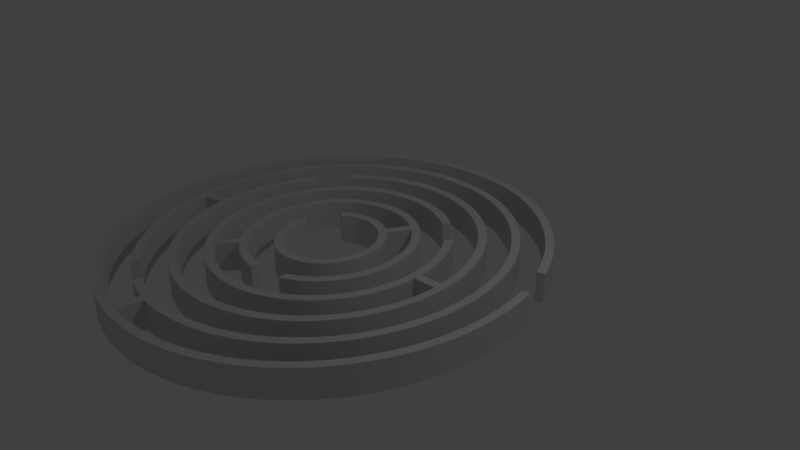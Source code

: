 # Source: circle_maze2.blend  (saved by Blender 2.79.0; exported with 4.5.12 LTS)
import bpy
from mathutils import Matrix  # noqa: F401  (used for matrix-valued properties, if any)

bpy.ops.wm.read_factory_settings(use_empty=True)
scene = bpy.context.scene
scene.name = 'Scene'

# ---- collections
col_collection_1 = bpy.data.collections.new('Collection 1'); scene.collection.children.link(col_collection_1)

# ---- materials (node trees are filled in below, after node groups)
mat_svgmat_001 = bpy.data.materials.new('SVGMat.001')
mat_svgmat_001.alpha_threshold = 0.0
mat_svgmat_001.use_transparent_shadow = False
mat_svgmat_001.diffuse_color = (0.6905, 0.6905, 0.6905, 1.0)
mat_svgmat_001.roughness = 0.5

# ---- material node trees

# ---- world
world_world = bpy.data.worlds.new('World'); scene.world = world_world
world_world.color = (0.05088, 0.05088, 0.05088)
world_world.use_sun_shadow = False
world_world.sun_shadow_jitter_overblur = 0.0
world_world.cycles.sampling_method = 'MANUAL'

# ---- cameras
cam_camera = bpy.data.cameras.new('Camera')
cam_camera.clip_end = 100.0
cam_camera.lens = 35.0
cam_camera.sensor_width = 32.0
cam_camera.sensor_height = 18.0
cam_camera.ortho_scale = 7.314
cam_camera.dof.focus_distance = 0.0
cam_camera.dof.aperture_fstop = 128.0

# ---- lights
light_lamp = bpy.data.lights.new('Lamp', 'POINT')
light_lamp.transmission_factor = 0.0
light_lamp.cutoff_distance = 30.0
light_lamp.energy = 100.0
light_lamp.shadow_buffer_clip_start = 1.001
light_lamp.shadow_soft_size = 0.1
light_lamp.shadow_maximum_resolution = 0.006
light_lamp.use_absolute_resolution = True

# ---- curves / text
cu_path3745 = bpy.data.curves.new('path3745', 'CURVE')
cu_path3745.dimensions = '2D'
_sp = cu_path3745.splines.new('BEZIER'); _sp.bezier_points.add(202)
_sp.bezier_points.foreach_set('co', [0.1778, 0.02469, 0.0, 0.1279, 0.03805, 0.0, 0.08806, 0.06683, 0.0, 0.06327, 0.102, 0.0, 0.0498, 0.1469, 0.0, 0.0498, 0.1804, 0.0, 0.07994, 0.2515, 0.0, 0.09706, 0.2691, 0.0, 0.1714, 0.302, 0.0, 0.2049, 0.302, 0.0, 0.2712, 0.2756, 0.0, 0.3072, 0.2361, 0.0, 0.315, 0.2213, 0.0, 0.3099, 0.2194, 0.0, 0.3075, 0.2242, 0.0, 0.2137, 0.295, 0.0, 0.1882, 0.2973, 0.0, 0.1624, 0.2949, 0.0, 0.06214, 0.2088, 0.0, 0.05966, 0.1262, 0.0, 0.1507, 0.0352, 0.0, 0.1689, 0.03146, 0.0, 0.1708, 0.04593, 0.0, 0.1678, 0.04698, 0.0, 0.1528, 0.05056, 0.0, 0.1512, 0.05146, 0.0, 0.1522, 0.05399, 0.0, 0.154, 0.0559, 0.0, 0.1716, 0.05186, 0.0, 0.1882, 0.05101, 0.0, 0.2045, 0.05184, 0.0, 0.2689, 0.08471, 0.0, 0.3002, 0.1484, 0.0, 0.3008, 0.1637, 0.0, 0.3002, 0.1789, 0.0, 0.2689, 0.2426, 0.0, 0.2045, 0.2755, 0.0, 0.1882, 0.2763, 0.0, 0.1718, 0.2755, 0.0, 0.1074, 0.2426, 0.0, 0.07614, 0.1789, 0.0, 0.07546, 0.164, 0.0, 0.07709, 0.146, 0.0, 0.09133, 0.1487, 0.0, 0.0911, 0.1529, 0.0, 0.09126, 0.1756, 0.0, 0.1025, 0.2105, 0.0, 0.1045, 0.214, 0.0, 0.1087, 0.2107, 0.0, 0.1059, 0.205, 0.0, 0.09801, 0.1446, 0.0, 0.1657, 0.07428, 0.0, 0.1882, 0.07172, 0.0, 0.202, 0.07253, 0.0, 0.258, 0.1036, 0.0, 0.2802, 0.1604, 0.0, 0.2805, 0.166, 0.0, 0.2756, 0.1658, 0.0, 0.2678, 0.1653, 0.0, 0.2649, 0.1651, 0.0, 0.2649, 0.1621, 0.0, 0.2526, 0.1218, 0.0, 0.2283, 0.09816, 0.0, 0.1638, 0.09087, 0.0, 0.1194, 0.1294, 0.0, 0.127, 0.2101, 0.0, 0.1396, 0.2232, 0.0, 0.2192, 0.2339, 0.0, 0.228, 0.2291, 0.0, 0.2264, 0.227, 0.0, 0.2247, 0.2251, 0.0, 0.22, 0.2274, 0.0, 0.1242, 0.195, 0.0, 0.1242, 0.1323, 0.0, 0.136, 0.1151, 0.0, 0.1451, 0.1166, 0.0, 0.1498, 0.1225, 0.0, 0.1472, 0.1255, 0.0, 0.1332, 0.1531, 0.0, 0.1333, 0.1748, 0.0, 0.138, 0.1886, 0.0, 0.1769, 0.2185, 0.0, 0.1986, 0.2187, 0.0, 0.236, 0.1928, 0.0, 0.2431, 0.1529, 0.0, 0.2123, 0.1132, 0.0, 0.2083, 0.1114, 0.0, 0.2075, 0.1168, 0.0, 0.2113, 0.1189, 0.0, 0.2301, 0.1917, 0.0, 0.2167, 0.2046, 0.0, 0.2127, 0.1981, 0.0, 0.209, 0.1921, 0.0, 0.2123, 0.1889, 0.0, 0.2222, 0.1721, 0.0, 0.2222, 0.1552, 0.0, 0.1966, 0.1296, 0.0, 0.1797, 0.1296, 0.0, 0.1631, 0.1393, 0.0, 0.1532, 0.1638, 0.0, 0.1561, 0.1676, 0.0, 0.1586, 0.1662, 0.0, 0.1587, 0.1626, 0.0, 0.1801, 0.1352, 0.0, 0.1882, 0.1342, 0.0, 0.1962, 0.1352, 0.0, 0.2166, 0.1556, 0.0, 0.2176, 0.1637, 0.0, 0.2166, 0.1717, 0.0, 0.1962, 0.1921, 0.0, 0.1883, 0.1931, 0.0, 0.1716, 0.1881, 0.0, 0.1695, 0.1867, 0.0, 0.1669, 0.1881, 0.0, 0.1644, 0.1895, 0.0, 0.1655, 0.1904, 0.0, 0.1744, 0.1959, 0.0, 0.1864, 0.1985, 0.0, 0.2029, 0.1955, 0.0, 0.2043, 0.1949, 0.0, 0.2078, 0.2006, 0.0, 0.2118, 0.2072, 0.0, 0.2092, 0.2095, 0.0, 0.1667, 0.2093, 0.0, 0.1383, 0.1714, 0.0, 0.1425, 0.1423, 0.0, 0.1806, 0.1138, 0.0, 0.1843, 0.1131, 0.0, 0.1851, 0.1083, 0.0, 0.1835, 0.1078, 0.0, 0.1572, 0.117, 0.0, 0.1542, 0.119, 0.0, 0.153, 0.1175, 0.0, 0.1482, 0.1117, 0.0, 0.149, 0.104, 0.0, 0.1737, 0.09386, 0.0, 0.2521, 0.1322, 0.0, 0.2448, 0.2069, 0.0, 0.2424, 0.2101, 0.0, 0.2441, 0.2121, 0.0, 0.2461, 0.2141, 0.0, 0.2523, 0.2059, 0.0, 0.2644, 0.1732, 0.0, 0.2646, 0.1708, 0.0, 0.2668, 0.1708, 0.0, 0.2799, 0.1717, 0.0, 0.2794, 0.1763, 0.0, 0.2008, 0.255, 0.0, 0.1744, 0.2548, 0.0, 0.1266, 0.2322, 0.0, 0.1232, 0.2292, 0.0, 0.121, 0.2309, 0.0, 0.1188, 0.2327, 0.0, 0.1212, 0.2349, 0.0, 0.1763, 0.2606, 0.0, 0.2, 0.2606, 0.0, 0.2847, 0.1787, 0.0, 0.2847, 0.1486, 0.0, 0.2092, 0.06834, 0.0, 0.1028, 0.1161, 0.0, 0.09348, 0.1397, 0.0, 0.09229, 0.1429, 0.0, 0.07791, 0.1403, 0.0, 0.08515, 0.1172, 0.0, 0.1085, 0.08369, 0.0, 0.1312, 0.066, 0.0, 0.1308, 0.0631, 0.0, 0.1297, 0.0606, 0.0, 0.1286, 0.0612, 0.0, 0.1138, 0.07134, 0.0, 0.09035, 0.09669, 0.0, 0.07052, 0.1492, 0.0, 0.07052, 0.1781, 0.0, 0.08938, 0.2291, 0.0, 0.1044, 0.2474, 0.0, 0.1338, 0.2689, 0.0, 0.1754, 0.2815, 0.0, 0.2009, 0.2815, 0.0, 0.2426, 0.2689, 0.0, 0.2719, 0.2474, 0.0, 0.3058, 0.1781, 0.0, 0.3065, 0.1637, 0.0, 0.3042, 0.1398, 0.0, 0.249, 0.06196, 0.0, 0.18, 0.04546, 0.0, 0.1765, 0.04571, 0.0, 0.1763, 0.04458, 0.0, 0.1747, 0.03061, 0.0, 0.1921, 0.02989, 0.0, 0.2497, 0.04482, 0.0, 0.3095, 0.1072, 0.0, 0.3206, 0.1827, 0.0, 0.3178, 0.1968, 0.0, 0.3201, 0.1982, 0.0, 0.3229, 0.1988, 0.0, 0.3265, 0.1806, 0.0, 0.327, 0.1529, 0.0, 0.3131, 0.1021, 0.0, 0.285, 0.06358, 0.0, 0.2493, 0.03856, 0.0, 0.2062, 0.02552, 0.0, 0.19, 0.02465, 0.0, 0.1778, 0.02469, 0.0])
_sp.bezier_points.foreach_set('handle_left', [0.1778, 0.02469, 0.0, 0.1434, 0.03058, 0.0, 0.1003, 0.05424, 0.0, 0.07028, 0.08791, 0.0, 0.05191, 0.1306, 0.0, 0.04883, 0.1729, 0.0, 0.06329, 0.2308, 0.0, 0.09202, 0.2647, 0.0, 0.1432, 0.2983, 0.0, 0.1974, 0.303, 0.0, 0.2518, 0.2899, 0.0, 0.2984, 0.2507, 0.0, 0.315, 0.2219, 0.0, 0.31, 0.2192, 0.0, 0.3088, 0.2216, 0.0, 0.2539, 0.2873, 0.0, 0.1983, 0.2973, 0.0, 0.1725, 0.2968, 0.0, 0.07792, 0.2531, 0.0, 0.05179, 0.1533, 0.0, 0.1068, 0.04792, 0.0, 0.1685, 0.03099, 0.0, 0.1709, 0.04439, 0.0, 0.1701, 0.04663, 0.0, 0.156, 0.04953, 0.0, 0.1511, 0.05126, 0.0, 0.1517, 0.0528, 0.0, 0.1533, 0.05612, 0.0, 0.1673, 0.05254, 0.0, 0.1785, 0.05101, 0.0, 0.2, 0.05112, 0.0, 0.2514, 0.06685, 0.0, 0.2965, 0.1235, 0.0, 0.3008, 0.1553, 0.0, 0.3007, 0.1754, 0.0, 0.286, 0.2251, 0.0, 0.2298, 0.2715, 0.0, 0.1977, 0.2763, 0.0, 0.1763, 0.2762, 0.0, 0.1249, 0.2605, 0.0, 0.0798, 0.2038, 0.0, 0.07547, 0.1719, 0.0, 0.07602, 0.146, 0.0, 0.0911, 0.1485, 0.0, 0.09135, 0.1507, 0.0, 0.09055, 0.17, 0.0, 0.09676, 0.2002, 0.0, 0.1044, 0.2139, 0.0, 0.1088, 0.211, 0.0, 0.1073, 0.208, 0.0, 0.09365, 0.1652, 0.0, 0.1315, 0.08294, 0.0, 0.1786, 0.07172, 0.0, 0.1979, 0.07187, 0.0, 0.2436, 0.08679, 0.0, 0.2794, 0.139, 0.0, 0.2804, 0.1641, 0.0, 0.2772, 0.1659, 0.0, 0.2694, 0.1654, 0.0, 0.2659, 0.1651, 0.0, 0.2649, 0.1631, 0.0, 0.26, 0.1331, 0.0, 0.2376, 0.1038, 0.0, 0.1853, 0.08369, 0.0, 0.1287, 0.111, 0.0, 0.1093, 0.1867, 0.0, 0.1359, 0.2202, 0.0, 0.1928, 0.2455, 0.0, 0.228, 0.2295, 0.0, 0.2273, 0.2281, 0.0, 0.2253, 0.2257, 0.0, 0.2215, 0.2267, 0.0, 0.1415, 0.2305, 0.0, 0.1144, 0.1521, 0.0, 0.1304, 0.1213, 0.0, 0.1396, 0.1101, 0.0, 0.1498, 0.1223, 0.0, 0.1486, 0.124, 0.0, 0.1354, 0.1423, 0.0, 0.132, 0.1686, 0.0, 0.1363, 0.1852, 0.0, 0.1599, 0.2148, 0.0, 0.1925, 0.2199, 0.0, 0.2276, 0.2064, 0.0, 0.2457, 0.1665, 0.0, 0.2285, 0.121, 0.0, 0.2084, 0.1114, 0.0, 0.2073, 0.1168, 0.0, 0.2092, 0.1178, 0.0, 0.2468, 0.1667, 0.0, 0.2175, 0.2059, 0.0, 0.2147, 0.2014, 0.0, 0.2102, 0.1941, 0.0, 0.2112, 0.19, 0.0, 0.2204, 0.1788, 0.0, 0.2232, 0.1589, 0.0, 0.2093, 0.133, 0.0, 0.1834, 0.1286, 0.0, 0.1677, 0.1345, 0.0, 0.1532, 0.1543, 0.0, 0.1531, 0.1692, 0.0, 0.1578, 0.1667, 0.0, 0.1587, 0.1638, 0.0, 0.1675, 0.1389, 0.0, 0.1841, 0.1342, 0.0, 0.1934, 0.1344, 0.0, 0.2136, 0.1456, 0.0, 0.2176, 0.1597, 0.0, 0.2174, 0.1689, 0.0, 0.2062, 0.1891, 0.0, 0.1921, 0.1931, 0.0, 0.1766, 0.1916, 0.0, 0.1702, 0.1872, 0.0, 0.1678, 0.1876, 0.0, 0.1653, 0.189, 0.0, 0.1651, 0.1901, 0.0, 0.1718, 0.1949, 0.0, 0.1818, 0.1983, 0.0, 0.1972, 0.198, 0.0, 0.2038, 0.1951, 0.0, 0.2066, 0.1987, 0.0, 0.2115, 0.2067, 0.0, 0.2123, 0.2081, 0.0, 0.1799, 0.2156, 0.0, 0.141, 0.1881, 0.0, 0.1383, 0.151, 0.0, 0.1638, 0.1165, 0.0, 0.1842, 0.1132, 0.0, 0.1851, 0.1091, 0.0, 0.1849, 0.1077, 0.0, 0.1647, 0.112, 0.0, 0.1552, 0.1183, 0.0, 0.1534, 0.118, 0.0, 0.1502, 0.1141, 0.0, 0.1439, 0.1075, 0.0, 0.1654, 0.09554, 0.0, 0.2377, 0.103, 0.0, 0.2612, 0.1852, 0.0, 0.2432, 0.209, 0.0, 0.2436, 0.2114, 0.0, 0.2459, 0.2141, 0.0, 0.2495, 0.21, 0.0, 0.2632, 0.184, 0.0, 0.2646, 0.1716, 0.0, 0.266, 0.1708, 0.0, 0.2797, 0.1715, 0.0, 0.2798, 0.1739, 0.0, 0.242, 0.2489, 0.0, 0.1814, 0.2559, 0.0, 0.1403, 0.2444, 0.0, 0.1243, 0.2302, 0.0, 0.1217, 0.2303, 0.0, 0.1195, 0.2321, 0.0, 0.1204, 0.2341, 0.0, 0.1556, 0.258, 0.0, 0.1936, 0.2614, 0.0, 0.2777, 0.222, 0.0, 0.286, 0.1573, 0.0, 0.2486, 0.07708, 0.0, 0.1239, 0.07848, 0.0, 0.09512, 0.1328, 0.0, 0.09257, 0.1428, 0.0, 0.07857, 0.1407, 0.0, 0.08166, 0.1249, 0.0, 0.09816, 0.094, 0.0, 0.1228, 0.07104, 0.0, 0.1318, 0.06545, 0.0, 0.1301, 0.06144, 0.0, 0.1289, 0.061, 0.0, 0.1178, 0.06816, 0.0, 0.09617, 0.08814, 0.0, 0.07321, 0.1295, 0.0, 0.06958, 0.1713, 0.0, 0.07922, 0.2138, 0.0, 0.09835, 0.2413, 0.0, 0.1227, 0.2632, 0.0, 0.1592, 0.2794, 0.0, 0.1963, 0.2821, 0.0, 0.2291, 0.2757, 0.0, 0.2628, 0.2564, 0.0, 0.302, 0.2056, 0.0, 0.3065, 0.1708, 0.0, 0.306, 0.1487, 0.0, 0.2775, 0.07907, 0.0, 0.2036, 0.04379, 0.0, 0.1776, 0.04563, 0.0, 0.1764, 0.04496, 0.0, 0.1746, 0.03073, 0.0, 0.1876, 0.02969, 0.0, 0.2318, 0.03562, 0.0, 0.2972, 0.08057, 0.0, 0.3243, 0.1572, 0.0, 0.3183, 0.1955, 0.0, 0.3182, 0.1976, 0.0, 0.3227, 0.199, 0.0, 0.3255, 0.1878, 0.0, 0.3276, 0.1594, 0.0, 0.3212, 0.1185, 0.0, 0.2973, 0.07549, 0.0, 0.2637, 0.04565, 0.0, 0.222, 0.02769, 0.0, 0.1981, 0.02474, 0.0, 0.1786, 0.0246, 0.0])
_sp.bezier_points.foreach_set('handle_right', [0.1577, 0.02674, 0.0, 0.1122, 0.04568, 0.0, 0.07745, 0.07774, 0.0, 0.05632, 0.1159, 0.0, 0.04883, 0.1544, 0.0, 0.05326, 0.2071, 0.0, 0.08382, 0.2563, 0.0, 0.118, 0.2872, 0.0, 0.1789, 0.303, 0.0, 0.2295, 0.2988, 0.0, 0.2853, 0.2651, 0.0, 0.3097, 0.232, 0.0, 0.315, 0.221, 0.0, 0.3098, 0.2195, 0.0, 0.2893, 0.2607, 0.0, 0.2038, 0.2968, 0.0, 0.178, 0.2973, 0.0, 0.1165, 0.2862, 0.0, 0.05265, 0.1822, 0.0, 0.07243, 0.08229, 0.0, 0.1574, 0.03328, 0.0, 0.1692, 0.03175, 0.0, 0.1708, 0.04638, 0.0, 0.1648, 0.04744, 0.0, 0.1518, 0.05085, 0.0, 0.1512, 0.05167, 0.0, 0.153, 0.05589, 0.0, 0.1592, 0.05439, 0.0, 0.1763, 0.05112, 0.0, 0.1977, 0.05101, 0.0, 0.2298, 0.0558, 0.0, 0.286, 0.1022, 0.0, 0.3007, 0.1519, 0.0, 0.3008, 0.172, 0.0, 0.2965, 0.2038, 0.0, 0.2514, 0.2605, 0.0, 0.2, 0.2762, 0.0, 0.1786, 0.2763, 0.0, 0.1465, 0.2715, 0.0, 0.09025, 0.2251, 0.0, 0.07563, 0.1755, 0.0, 0.07545, 0.1523, 0.0, 0.0781, 0.146, 0.0, 0.09145, 0.1489, 0.0, 0.09047, 0.1586, 0.0, 0.09281, 0.1879, 0.0, 0.1035, 0.2124, 0.0, 0.1047, 0.2143, 0.0, 0.1086, 0.2106, 0.0, 0.09635, 0.1859, 0.0, 0.1053, 0.1102, 0.0, 0.1734, 0.07231, 0.0, 0.1954, 0.07172, 0.0, 0.2244, 0.07619, 0.0, 0.2717, 0.1196, 0.0, 0.2802, 0.1604, 0.0, 0.2788, 0.1659, 0.0, 0.2729, 0.1656, 0.0, 0.2678, 0.1653, 0.0, 0.2649, 0.1641, 0.0, 0.2649, 0.149, 0.0, 0.2463, 0.1123, 0.0, 0.209, 0.08637, 0.0, 0.1444, 0.0973, 0.0, 0.1064, 0.1553, 0.0, 0.1298, 0.2139, 0.0, 0.1621, 0.2414, 0.0, 0.2227, 0.2324, 0.0, 0.228, 0.229, 0.0, 0.2264, 0.227, 0.0, 0.2231, 0.2259, 0.0, 0.1844, 0.245, 0.0, 0.1144, 0.1752, 0.0, 0.1274, 0.1257, 0.0, 0.1403, 0.1102, 0.0, 0.1476, 0.1197, 0.0, 0.1498, 0.1226, 0.0, 0.1399, 0.1334, 0.0, 0.1319, 0.1591, 0.0, 0.1343, 0.1793, 0.0, 0.1457, 0.204, 0.0, 0.183, 0.2198, 0.0, 0.2144, 0.2155, 0.0, 0.2432, 0.1811, 0.0, 0.2396, 0.1354, 0.0, 0.2102, 0.1121, 0.0, 0.2081, 0.1116, 0.0, 0.2075, 0.1169, 0.0, 0.238, 0.1327, 0.0, 0.2264, 0.1973, 0.0, 0.2166, 0.2043, 0.0, 0.2127, 0.1981, 0.0, 0.2101, 0.1911, 0.0, 0.2173, 0.1842, 0.0, 0.2232, 0.1684, 0.0, 0.2188, 0.1425, 0.0, 0.1929, 0.1286, 0.0, 0.1731, 0.1313, 0.0, 0.1565, 0.1461, 0.0, 0.1532, 0.1693, 0.0, 0.1561, 0.1676, 0.0, 0.1586, 0.165, 0.0, 0.1589, 0.15, 0.0, 0.1829, 0.1344, 0.0, 0.1922, 0.1342, 0.0, 0.2062, 0.1382, 0.0, 0.2174, 0.1585, 0.0, 0.2176, 0.1677, 0.0, 0.2136, 0.1817, 0.0, 0.1934, 0.1929, 0.0, 0.1819, 0.1931, 0.0, 0.1716, 0.1881, 0.0, 0.1686, 0.1871, 0.0, 0.1661, 0.1885, 0.0, 0.1648, 0.1898, 0.0, 0.1671, 0.192, 0.0, 0.1784, 0.1976, 0.0, 0.1926, 0.1988, 0.0, 0.2029, 0.1955, 0.0, 0.2054, 0.1968, 0.0, 0.2097, 0.2038, 0.0, 0.2123, 0.208, 0.0, 0.1962, 0.2156, 0.0, 0.1516, 0.2022, 0.0, 0.1367, 0.1619, 0.0, 0.1497, 0.127, 0.0, 0.1826, 0.1135, 0.0, 0.1844, 0.1129, 0.0, 0.1851, 0.1078, 0.0, 0.1738, 0.1089, 0.0, 0.1572, 0.117, 0.0, 0.1538, 0.1185, 0.0, 0.1524, 0.1167, 0.0, 0.144, 0.1067, 0.0, 0.1559, 0.09945, 0.0, 0.2058, 0.08736, 0.0, 0.264, 0.1564, 0.0, 0.2448, 0.2069, 0.0, 0.243, 0.2108, 0.0, 0.2451, 0.2132, 0.0, 0.2465, 0.214, 0.0, 0.2585, 0.1965, 0.0, 0.2644, 0.1732, 0.0, 0.2653, 0.1708, 0.0, 0.2697, 0.1708, 0.0, 0.28, 0.1718, 0.0, 0.2735, 0.2174, 0.0, 0.194, 0.2559, 0.0, 0.1564, 0.252, 0.0, 0.1266, 0.2322, 0.0, 0.1224, 0.2298, 0.0, 0.1203, 0.2315, 0.0, 0.1196, 0.2334, 0.0, 0.1371, 0.2493, 0.0, 0.1827, 0.2614, 0.0, 0.2435, 0.2551, 0.0, 0.286, 0.1701, 0.0, 0.2783, 0.1086, 0.0, 0.1672, 0.05902, 0.0, 0.099, 0.1229, 0.0, 0.0931, 0.1413, 0.0, 0.09177, 0.1431, 0.0, 0.077, 0.1398, 0.0, 0.09101, 0.1042, 0.0, 0.1157, 0.07657, 0.0, 0.1318, 0.06562, 0.0, 0.1308, 0.0631, 0.0, 0.1293, 0.0608, 0.0, 0.1261, 0.06245, 0.0, 0.1057, 0.07782, 0.0, 0.07968, 0.1124, 0.0, 0.06958, 0.156, 0.0, 0.07315, 0.1974, 0.0, 0.09384, 0.2358, 0.0, 0.1135, 0.2564, 0.0, 0.1472, 0.2757, 0.0, 0.18, 0.2821, 0.0, 0.2171, 0.2794, 0.0, 0.2536, 0.2632, 0.0, 0.2908, 0.2285, 0.0, 0.3063, 0.1745, 0.0, 0.3065, 0.1534, 0.0, 0.2977, 0.1077, 0.0, 0.2289, 0.04981, 0.0, 0.18, 0.04546, 0.0, 0.1764, 0.04534, 0.0, 0.1759, 0.04197, 0.0, 0.1751, 0.0302, 0.0, 0.2134, 0.03084, 0.0, 0.2758, 0.05823, 0.0, 0.3204, 0.1308, 0.0, 0.3199, 0.1875, 0.0, 0.3176, 0.1972, 0.0, 0.3215, 0.1987, 0.0, 0.3235, 0.1981, 0.0, 0.3273, 0.1745, 0.0, 0.3255, 0.1343, 0.0, 0.3056, 0.0869, 0.0, 0.2739, 0.05278, 0.0, 0.2355, 0.03178, 0.0, 0.2021, 0.02495, 0.0, 0.1841, 0.02459, 0.0, 0.1778, 0.02469, 0.0])
for _p, _l, _r in zip(_sp.bezier_points, ['FREE', 'FREE', 'FREE', 'FREE', 'FREE', 'FREE', 'FREE', 'FREE', 'FREE', 'FREE', 'FREE', 'FREE', 'FREE', 'FREE', 'FREE', 'FREE', 'FREE', 'FREE', 'FREE', 'FREE', 'FREE', 'FREE', 'FREE', 'FREE', 'FREE', 'FREE', 'FREE', 'FREE', 'FREE', 'FREE', 'FREE', 'FREE', 'FREE', 'FREE', 'FREE', 'FREE', 'FREE', 'FREE', 'FREE', 'FREE', 'FREE', 'FREE', 'FREE', 'FREE', 'FREE', 'FREE', 'FREE', 'FREE', 'FREE', 'FREE', 'FREE', 'FREE', 'FREE', 'FREE', 'FREE', 'FREE', 'VECTOR', 'VECTOR', 'FREE', 'VECTOR', 'VECTOR', 'FREE', 'FREE', 'FREE', 'FREE', 'FREE', 'FREE', 'FREE', 'FREE', 'FREE', 'VECTOR', 'VECTOR', 'FREE', 'FREE', 'FREE', 'FREE', 'FREE', 'FREE', 'FREE', 'FREE', 'FREE', 'FREE', 'FREE', 'FREE', 'FREE', 'FREE', 'FREE', 'FREE', 'FREE', 'FREE', 'FREE', 'FREE', 'VECTOR', 'VECTOR', 'FREE', 'FREE', 'FREE', 'FREE', 'FREE', 'FREE', 'FREE', 'VECTOR', 'VECTOR', 'FREE', 'FREE', 'FREE', 'FREE', 'FREE', 'FREE', 'FREE', 'FREE', 'FREE', 'VECTOR', 'VECTOR', 'VECTOR', 'VECTOR', 'FREE', 'FREE', 'FREE', 'VECTOR', 'VECTOR', 'FREE', 'FREE', 'FREE', 'FREE', 'FREE', 'FREE', 'FREE', 'FREE', 'FREE', 'FREE', 'VECTOR', 'VECTOR', 'FREE', 'FREE', 'FREE', 'FREE', 'FREE', 'VECTOR', 'VECTOR', 'FREE', 'FREE', 'FREE', 'VECTOR', 'VECTOR', 'FREE', 'FREE', 'FREE', 'FREE', 'FREE', 'VECTOR', 'VECTOR', 'VECTOR', 'VECTOR', 'FREE', 'FREE', 'FREE', 'FREE', 'FREE', 'FREE', 'FREE', 'FREE', 'FREE', 'FREE', 'FREE', 'FREE', 'FREE', 'VECTOR', 'VECTOR', 'FREE', 'FREE', 'FREE', 'FREE', 'FREE', 'FREE', 'FREE', 'FREE', 'FREE', 'FREE', 'FREE', 'FREE', 'FREE', 'FREE', 'FREE', 'FREE', 'VECTOR', 'VECTOR', 'FREE', 'FREE', 'FREE', 'FREE', 'FREE', 'FREE', 'FREE', 'FREE', 'FREE', 'FREE', 'FREE', 'FREE', 'FREE', 'FREE', 'FREE', 'FREE'], ['FREE', 'FREE', 'FREE', 'FREE', 'FREE', 'FREE', 'FREE', 'FREE', 'FREE', 'FREE', 'FREE', 'FREE', 'FREE', 'FREE', 'FREE', 'FREE', 'FREE', 'FREE', 'FREE', 'FREE', 'FREE', 'FREE', 'FREE', 'FREE', 'FREE', 'FREE', 'FREE', 'FREE', 'FREE', 'FREE', 'FREE', 'FREE', 'FREE', 'FREE', 'FREE', 'FREE', 'FREE', 'FREE', 'FREE', 'FREE', 'FREE', 'FREE', 'FREE', 'FREE', 'FREE', 'FREE', 'FREE', 'FREE', 'FREE', 'FREE', 'FREE', 'FREE', 'FREE', 'FREE', 'FREE', 'FREE', 'VECTOR', 'FREE', 'FREE', 'VECTOR', 'FREE', 'FREE', 'FREE', 'FREE', 'FREE', 'FREE', 'FREE', 'FREE', 'FREE', 'FREE', 'VECTOR', 'FREE', 'FREE', 'FREE', 'FREE', 'FREE', 'FREE', 'FREE', 'FREE', 'FREE', 'FREE', 'FREE', 'FREE', 'FREE', 'FREE', 'FREE', 'FREE', 'FREE', 'FREE', 'FREE', 'FREE', 'FREE', 'VECTOR', 'FREE', 'FREE', 'FREE', 'FREE', 'FREE', 'FREE', 'FREE', 'FREE', 'VECTOR', 'FREE', 'FREE', 'FREE', 'FREE', 'FREE', 'FREE', 'FREE', 'FREE', 'FREE', 'FREE', 'VECTOR', 'VECTOR', 'VECTOR', 'FREE', 'FREE', 'FREE', 'FREE', 'VECTOR', 'FREE', 'FREE', 'FREE', 'FREE', 'FREE', 'FREE', 'FREE', 'FREE', 'FREE', 'FREE', 'FREE', 'VECTOR', 'FREE', 'FREE', 'FREE', 'FREE', 'FREE', 'FREE', 'VECTOR', 'FREE', 'FREE', 'FREE', 'FREE', 'VECTOR', 'FREE', 'FREE', 'FREE', 'FREE', 'FREE', 'FREE', 'VECTOR', 'VECTOR', 'VECTOR', 'FREE', 'FREE', 'FREE', 'FREE', 'FREE', 'FREE', 'FREE', 'FREE', 'FREE', 'FREE', 'FREE', 'FREE', 'FREE', 'FREE', 'VECTOR', 'FREE', 'FREE', 'FREE', 'FREE', 'FREE', 'FREE', 'FREE', 'FREE', 'FREE', 'FREE', 'FREE', 'FREE', 'FREE', 'FREE', 'FREE', 'FREE', 'FREE', 'VECTOR', 'FREE', 'FREE', 'FREE', 'FREE', 'FREE', 'FREE', 'FREE', 'FREE', 'FREE', 'FREE', 'FREE', 'FREE', 'FREE', 'FREE', 'FREE', 'FREE', 'FREE']): _p.handle_left_type = _l; _p.handle_right_type = _r
_sp.use_cyclic_u = True
cu_path3745.materials.append(mat_svgmat_001)
cu_path3745.use_path_clamp = True
cu_path3745.bevel_resolution = 0
cu_path3745.extrude = 0.2
cu_path3745.fill_mode = 'BOTH'

# ---- objects
ob_curve = bpy.data.objects.new('Curve', cu_path3745)
ob_lamp = bpy.data.objects.new('Lamp', light_lamp)
ob_camera = bpy.data.objects.new('Camera', cam_camera)

# ---- transforms, parenting, visibility, modifiers, constraints
ob_curve.location = (-4.123, -3.791, 0.0)
ob_curve.scale = (19.73, 21.4, 1.0)
ob_curve.lineart.crease_threshold = 0.0
ob_lamp.location = (4.076, 1.005, 5.904)
ob_lamp.rotation_euler = (0.6503, 0.05522, 1.866)
ob_lamp.lock_rotations_4d = False
ob_lamp.empty_display_type = 'ARROWS'
ob_lamp.color = (0.0, 0.0, 0.0, 0.0)
ob_lamp.lineart.crease_threshold = 0.0
ob_camera.location = (7.481, -6.508, 5.344)
ob_camera.rotation_euler = (1.109, 0.0, 0.8149)
ob_camera.lock_rotations_4d = False
ob_camera.empty_display_type = 'ARROWS'
ob_camera.color = (0.0, 0.0, 0.0, 0.0)
ob_camera.display_type = 'WIRE'
ob_camera.lineart.crease_threshold = 0.0

# ---- collection membership
col_collection_1.objects.link(ob_curve)
col_collection_1.objects.link(ob_lamp)
col_collection_1.objects.link(ob_camera)

# ---- scene / render settings (as saved in the file)
scene.camera = ob_camera
scene.frame_start = 1; scene.frame_end = 250; scene.frame_set(1)
scene.render.engine = 'BLENDER_EEVEE_NEXT'
scene.render.resolution_percentage = 50
scene.render.dither_intensity = 0.0
scene.cycles.use_denoising = False
scene.cycles.samples = 128
scene.cycles.sampling_pattern = 'TABULATED_SOBOL'
scene.cycles.use_adaptive_sampling = False
scene.cycles.use_light_tree = False
scene.cycles.blur_glossy = 0.0
scene.cycles.sample_clamp_indirect = 0.0
scene.view_settings.view_transform = 'Standard'
bpy.context.view_layer.update()
